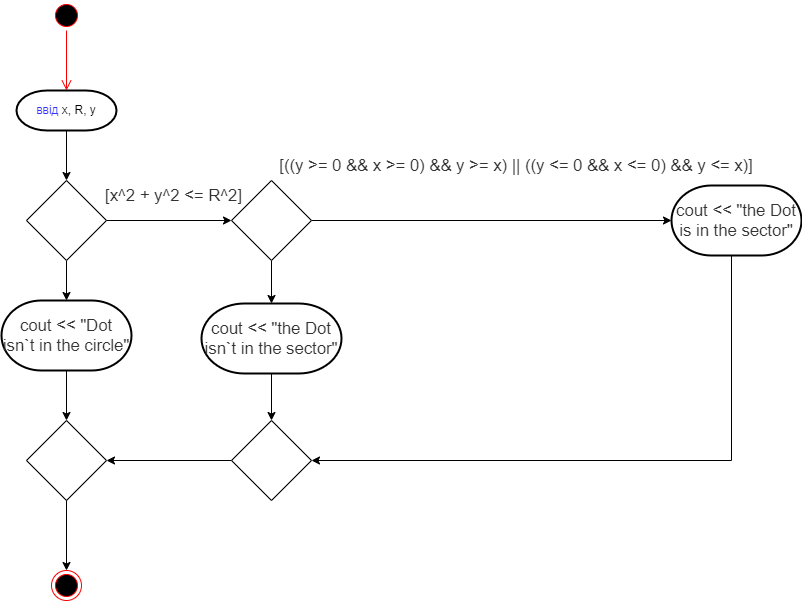

The diagram above was exported from draw.io. Its source (the exported page's mxGraphModel, read from the mxfile embedded in the PNG):
<mxGraphModel dx="1278" dy="555" grid="1" gridSize="10" guides="1" tooltips="1" connect="1" arrows="1" fold="1" page="1" pageScale="1" pageWidth="1169" pageHeight="826" math="0" shadow="0">
  <root>
    <mxCell id="0" />
    <mxCell id="1" parent="0" />
    <mxCell id="dmvQEoPN2HFHrZ0lySKp-1" value="" style="ellipse;html=1;shape=startState;fillColor=#000000;strokeColor=#ff0000;" parent="1" vertex="1">
      <mxGeometry x="510" y="40" width="30" height="30" as="geometry" />
    </mxCell>
    <mxCell id="dmvQEoPN2HFHrZ0lySKp-2" value="" style="edgeStyle=orthogonalEdgeStyle;html=1;verticalAlign=bottom;endArrow=open;endSize=8;strokeColor=#ff0000;rounded=0;" parent="1" source="dmvQEoPN2HFHrZ0lySKp-1" edge="1">
      <mxGeometry relative="1" as="geometry">
        <mxPoint x="525" y="130" as="targetPoint" />
      </mxGeometry>
    </mxCell>
    <mxCell id="dmvQEoPN2HFHrZ0lySKp-14" style="edgeStyle=orthogonalEdgeStyle;rounded=0;orthogonalLoop=1;jettySize=auto;html=1;fontColor=#3333FF;entryX=0.5;entryY=0;entryDx=0;entryDy=0;entryPerimeter=0;" parent="1" source="dmvQEoPN2HFHrZ0lySKp-8" edge="1">
      <mxGeometry relative="1" as="geometry">
        <mxPoint x="525" y="220" as="targetPoint" />
      </mxGeometry>
    </mxCell>
    <mxCell id="dmvQEoPN2HFHrZ0lySKp-8" value="&lt;font color=&quot;#3333ff&quot;&gt;ввід&lt;/font&gt;&amp;nbsp;x, R, y" style="strokeWidth=2;html=1;shape=mxgraph.flowchart.terminator;whiteSpace=wrap;" parent="1" vertex="1">
      <mxGeometry x="475" y="130" width="100" height="40" as="geometry" />
    </mxCell>
    <mxCell id="_UYhjmXeBGewikKU5Rnj-5" style="edgeStyle=orthogonalEdgeStyle;rounded=0;orthogonalLoop=1;jettySize=auto;html=1;entryX=0.5;entryY=0;entryDx=0;entryDy=0;entryPerimeter=0;" parent="1" source="_UYhjmXeBGewikKU5Rnj-3" target="_UYhjmXeBGewikKU5Rnj-4" edge="1">
      <mxGeometry relative="1" as="geometry" />
    </mxCell>
    <mxCell id="_UYhjmXeBGewikKU5Rnj-10" style="edgeStyle=orthogonalEdgeStyle;rounded=0;orthogonalLoop=1;jettySize=auto;html=1;" parent="1" source="_UYhjmXeBGewikKU5Rnj-3" target="_UYhjmXeBGewikKU5Rnj-8" edge="1">
      <mxGeometry relative="1" as="geometry" />
    </mxCell>
    <mxCell id="_UYhjmXeBGewikKU5Rnj-3" value="" style="rhombus;whiteSpace=wrap;html=1;shadow=0;" parent="1" vertex="1">
      <mxGeometry x="485" y="220" width="80" height="80" as="geometry" />
    </mxCell>
    <mxCell id="_UYhjmXeBGewikKU5Rnj-7" style="edgeStyle=orthogonalEdgeStyle;rounded=0;orthogonalLoop=1;jettySize=auto;html=1;entryX=0.5;entryY=0;entryDx=0;entryDy=0;" parent="1" source="_UYhjmXeBGewikKU5Rnj-4" target="_UYhjmXeBGewikKU5Rnj-6" edge="1">
      <mxGeometry relative="1" as="geometry" />
    </mxCell>
    <mxCell id="_UYhjmXeBGewikKU5Rnj-4" value="&lt;span data-lucid-content=&quot;{&amp;quot;t&amp;quot;:&amp;quot;cout &lt;&lt; \&amp;quot;Dot isn`t in the circle\&amp;quot;&amp;quot;,&amp;quot;m&amp;quot;:[{&amp;quot;s&amp;quot;:0,&amp;quot;n&amp;quot;:&amp;quot;s&amp;quot;,&amp;quot;v&amp;quot;:22.22222222222222,&amp;quot;e&amp;quot;:33},{&amp;quot;s&amp;quot;:0,&amp;quot;n&amp;quot;:&amp;quot;c&amp;quot;,&amp;quot;v&amp;quot;:&amp;quot;333333ff&amp;quot;,&amp;quot;e&amp;quot;:33}]}&quot; data-lucid-type=&quot;application/vnd.lucid.text&quot;&gt;&lt;span style=&quot;color:#333333;font-size:16.666666666666664px;&quot;&gt;cout &amp;lt;&amp;lt; &quot;Dot isn`t in the circle&quot;&lt;/span&gt;&lt;/span&gt;" style="strokeWidth=2;html=1;shape=mxgraph.flowchart.terminator;whiteSpace=wrap;" parent="1" vertex="1">
      <mxGeometry x="460" y="340" width="130" height="70" as="geometry" />
    </mxCell>
    <mxCell id="_UYhjmXeBGewikKU5Rnj-21" style="edgeStyle=orthogonalEdgeStyle;rounded=0;orthogonalLoop=1;jettySize=auto;html=1;" parent="1" source="_UYhjmXeBGewikKU5Rnj-6" target="_UYhjmXeBGewikKU5Rnj-20" edge="1">
      <mxGeometry relative="1" as="geometry" />
    </mxCell>
    <mxCell id="_UYhjmXeBGewikKU5Rnj-6" value="" style="rhombus;whiteSpace=wrap;html=1;shadow=0;" parent="1" vertex="1">
      <mxGeometry x="485" y="460" width="80" height="80" as="geometry" />
    </mxCell>
    <mxCell id="_UYhjmXeBGewikKU5Rnj-13" style="edgeStyle=orthogonalEdgeStyle;rounded=0;orthogonalLoop=1;jettySize=auto;html=1;entryX=0;entryY=0.5;entryDx=0;entryDy=0;entryPerimeter=0;" parent="1" source="_UYhjmXeBGewikKU5Rnj-8" target="_UYhjmXeBGewikKU5Rnj-12" edge="1">
      <mxGeometry relative="1" as="geometry" />
    </mxCell>
    <mxCell id="_UYhjmXeBGewikKU5Rnj-16" style="edgeStyle=orthogonalEdgeStyle;rounded=0;orthogonalLoop=1;jettySize=auto;html=1;entryX=0.5;entryY=0;entryDx=0;entryDy=0;entryPerimeter=0;" parent="1" source="_UYhjmXeBGewikKU5Rnj-8" target="_UYhjmXeBGewikKU5Rnj-15" edge="1">
      <mxGeometry relative="1" as="geometry" />
    </mxCell>
    <mxCell id="_UYhjmXeBGewikKU5Rnj-8" value="" style="rhombus;whiteSpace=wrap;html=1;shadow=0;" parent="1" vertex="1">
      <mxGeometry x="690" y="220" width="80" height="80" as="geometry" />
    </mxCell>
    <mxCell id="_UYhjmXeBGewikKU5Rnj-19" style="edgeStyle=orthogonalEdgeStyle;rounded=0;orthogonalLoop=1;jettySize=auto;html=1;entryX=1;entryY=0.5;entryDx=0;entryDy=0;" parent="1" source="_UYhjmXeBGewikKU5Rnj-9" target="_UYhjmXeBGewikKU5Rnj-6" edge="1">
      <mxGeometry relative="1" as="geometry" />
    </mxCell>
    <mxCell id="_UYhjmXeBGewikKU5Rnj-9" value="" style="rhombus;whiteSpace=wrap;html=1;shadow=0;" parent="1" vertex="1">
      <mxGeometry x="690" y="460" width="80" height="80" as="geometry" />
    </mxCell>
    <mxCell id="_UYhjmXeBGewikKU5Rnj-11" value="&lt;span data-lucid-content=&quot;{&amp;quot;t&amp;quot;:&amp;quot;x^2 + y^2 &lt;= R^2&amp;quot;,&amp;quot;m&amp;quot;:[{&amp;quot;s&amp;quot;:0,&amp;quot;n&amp;quot;:&amp;quot;s&amp;quot;,&amp;quot;v&amp;quot;:22.22222222222222,&amp;quot;e&amp;quot;:16},{&amp;quot;s&amp;quot;:0,&amp;quot;n&amp;quot;:&amp;quot;c&amp;quot;,&amp;quot;v&amp;quot;:&amp;quot;333333ff&amp;quot;,&amp;quot;e&amp;quot;:16}]}&quot; data-lucid-type=&quot;application/vnd.lucid.text&quot;&gt;&lt;span style=&quot;color:#333333;font-size:16.666666666666664px;&quot;&gt;[x^2 + y^2 &amp;lt;= R^2]&lt;/span&gt;&lt;/span&gt;" style="text;html=1;strokeColor=none;fillColor=none;align=center;verticalAlign=middle;whiteSpace=wrap;rounded=0;shadow=0;" parent="1" vertex="1">
      <mxGeometry x="560" y="220" width="145" height="30" as="geometry" />
    </mxCell>
    <mxCell id="_UYhjmXeBGewikKU5Rnj-18" style="edgeStyle=orthogonalEdgeStyle;rounded=0;orthogonalLoop=1;jettySize=auto;html=1;entryX=1;entryY=0.5;entryDx=0;entryDy=0;" parent="1" source="_UYhjmXeBGewikKU5Rnj-12" target="_UYhjmXeBGewikKU5Rnj-9" edge="1">
      <mxGeometry relative="1" as="geometry">
        <Array as="points">
          <mxPoint x="1190" y="500" />
        </Array>
      </mxGeometry>
    </mxCell>
    <mxCell id="_UYhjmXeBGewikKU5Rnj-12" value="&lt;span data-lucid-content=&quot;{&amp;quot;t&amp;quot;:&amp;quot;cout &lt;&lt; \&amp;quot;Dot isn`t in the circle\&amp;quot;&amp;quot;,&amp;quot;m&amp;quot;:[{&amp;quot;s&amp;quot;:0,&amp;quot;n&amp;quot;:&amp;quot;s&amp;quot;,&amp;quot;v&amp;quot;:22.22222222222222,&amp;quot;e&amp;quot;:33},{&amp;quot;s&amp;quot;:0,&amp;quot;n&amp;quot;:&amp;quot;c&amp;quot;,&amp;quot;v&amp;quot;:&amp;quot;333333ff&amp;quot;,&amp;quot;e&amp;quot;:33}]}&quot; data-lucid-type=&quot;application/vnd.lucid.text&quot;&gt;&lt;font color=&quot;#333333&quot;&gt;&lt;span style=&quot;font-size: 16.6667px;&quot;&gt;cout &amp;lt;&amp;lt; &quot;the Dot is in the sector&quot;&lt;/span&gt;&lt;/font&gt;&lt;/span&gt;" style="strokeWidth=2;html=1;shape=mxgraph.flowchart.terminator;whiteSpace=wrap;" parent="1" vertex="1">
      <mxGeometry x="1130" y="225" width="130" height="70" as="geometry" />
    </mxCell>
    <mxCell id="_UYhjmXeBGewikKU5Rnj-14" value="&lt;span data-lucid-content=&quot;{&amp;quot;t&amp;quot;:&amp;quot;x^2 + y^2 &lt;= R^2&amp;quot;,&amp;quot;m&amp;quot;:[{&amp;quot;s&amp;quot;:0,&amp;quot;n&amp;quot;:&amp;quot;s&amp;quot;,&amp;quot;v&amp;quot;:22.22222222222222,&amp;quot;e&amp;quot;:16},{&amp;quot;s&amp;quot;:0,&amp;quot;n&amp;quot;:&amp;quot;c&amp;quot;,&amp;quot;v&amp;quot;:&amp;quot;333333ff&amp;quot;,&amp;quot;e&amp;quot;:16}]}&quot; data-lucid-type=&quot;application/vnd.lucid.text&quot;&gt;&lt;span style=&quot;color:#333333;font-size:16.666666666666664px;&quot;&gt;[&lt;/span&gt;&lt;span data-lucid-content=&quot;{&amp;quot;t&amp;quot;:&amp;quot;((y &gt;= 0 &amp;amp;&amp;amp; x &gt;= 0) &amp;amp;&amp;amp; y &gt;= x) || ((y &lt;= 0 &amp;amp;&amp;amp; x &lt;= 0) &amp;amp;&amp;amp; y &lt;= x)&amp;quot;,&amp;quot;m&amp;quot;:[{&amp;quot;s&amp;quot;:0,&amp;quot;n&amp;quot;:&amp;quot;s&amp;quot;,&amp;quot;v&amp;quot;:22.22222222222222,&amp;quot;e&amp;quot;:64},{&amp;quot;s&amp;quot;:0,&amp;quot;n&amp;quot;:&amp;quot;c&amp;quot;,&amp;quot;v&amp;quot;:&amp;quot;333333ff&amp;quot;,&amp;quot;e&amp;quot;:64}]}&quot; data-lucid-type=&quot;application/vnd.lucid.text&quot;&gt;&lt;span style=&quot;color:#333333;font-size:16.666666666666664px;&quot;&gt;((y &amp;gt;= 0 &amp;amp;&amp;amp; x &amp;gt;= 0) &amp;amp;&amp;amp; y &amp;gt;= x) || ((y &amp;lt;= 0 &amp;amp;&amp;amp; x &amp;lt;= 0) &amp;amp;&amp;amp; y &amp;lt;= x)&lt;/span&gt;&lt;/span&gt;&lt;span style=&quot;color:#333333;font-size:16.666666666666664px;&quot;&gt;]&lt;/span&gt;&lt;/span&gt;" style="text;html=1;strokeColor=none;fillColor=none;align=center;verticalAlign=middle;whiteSpace=wrap;rounded=0;shadow=0;" parent="1" vertex="1">
      <mxGeometry x="730" y="190" width="490" height="30" as="geometry" />
    </mxCell>
    <mxCell id="_UYhjmXeBGewikKU5Rnj-17" style="edgeStyle=orthogonalEdgeStyle;rounded=0;orthogonalLoop=1;jettySize=auto;html=1;entryX=0.5;entryY=0;entryDx=0;entryDy=0;" parent="1" source="_UYhjmXeBGewikKU5Rnj-15" target="_UYhjmXeBGewikKU5Rnj-9" edge="1">
      <mxGeometry relative="1" as="geometry" />
    </mxCell>
    <mxCell id="_UYhjmXeBGewikKU5Rnj-15" value="&lt;span data-lucid-content=&quot;{&amp;quot;t&amp;quot;:&amp;quot;cout &lt;&lt; \&amp;quot;Dot isn`t in the circle\&amp;quot;&amp;quot;,&amp;quot;m&amp;quot;:[{&amp;quot;s&amp;quot;:0,&amp;quot;n&amp;quot;:&amp;quot;s&amp;quot;,&amp;quot;v&amp;quot;:22.22222222222222,&amp;quot;e&amp;quot;:33},{&amp;quot;s&amp;quot;:0,&amp;quot;n&amp;quot;:&amp;quot;c&amp;quot;,&amp;quot;v&amp;quot;:&amp;quot;333333ff&amp;quot;,&amp;quot;e&amp;quot;:33}]}&quot; data-lucid-type=&quot;application/vnd.lucid.text&quot;&gt;&lt;font color=&quot;#333333&quot;&gt;&lt;span style=&quot;font-size: 16.6667px;&quot;&gt;cout &amp;lt;&amp;lt; &quot;the Dot isn`t in the sector&quot;&lt;/span&gt;&lt;/font&gt;&lt;/span&gt;" style="strokeWidth=2;html=1;shape=mxgraph.flowchart.terminator;whiteSpace=wrap;" parent="1" vertex="1">
      <mxGeometry x="660" y="343" width="140" height="70" as="geometry" />
    </mxCell>
    <mxCell id="_UYhjmXeBGewikKU5Rnj-20" value="" style="ellipse;html=1;shape=endState;fillColor=#000000;strokeColor=#ff0000;shadow=0;" parent="1" vertex="1">
      <mxGeometry x="510" y="610" width="30" height="30" as="geometry" />
    </mxCell>
  </root>
</mxGraphModel>